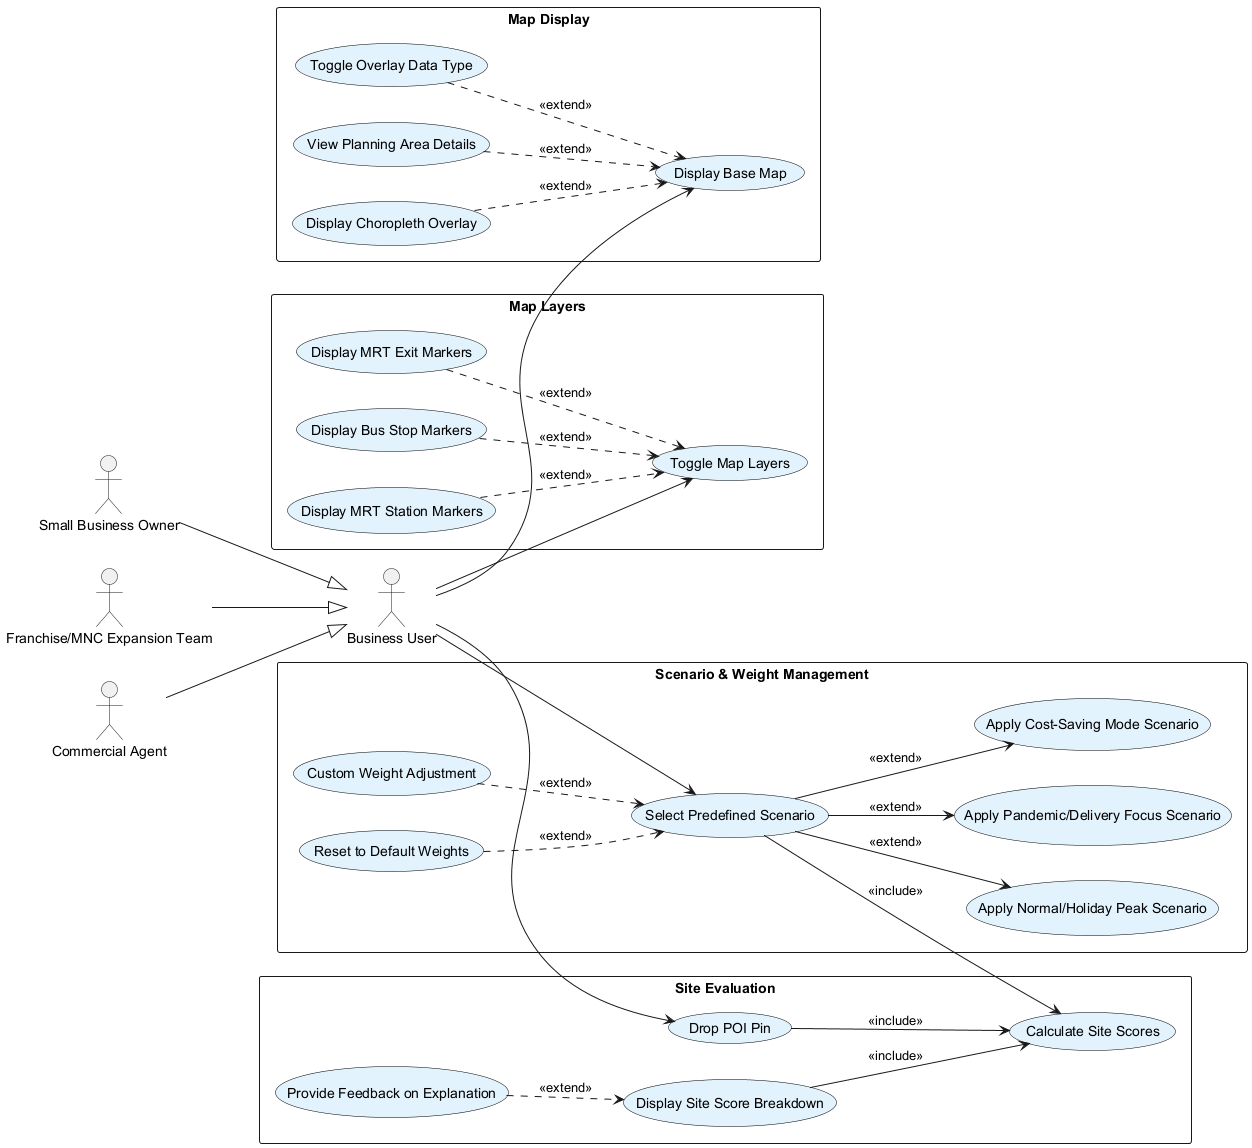

The diagram above was rendered by PlantUML. Its source (embedded in the PNG):
@startuml Map_Exploration
left to right direction
skinparam usecase {
    padding 10
    backgroundColor #E3F3FD
    borderColor black
}
skinparam actor {
    padding 10
}
skinparam rectangle {
    padding 15
}

' ========== ACTORS ==========
actor "Small Business Owner" as A1
actor "Franchise/MNC Expansion Team" as A2
actor "Commercial Agent" as A3
actor "Business User" as BU

' Generalisation
A1 --|> BU
A2 --|> BU
A3 --|> BU

' ========== USE CASES GROUPED ==========
rectangle "Map Display" {
    usecase "Display Base Map" as MD1
    usecase "Display Choropleth Overlay" as MD2
    usecase "Toggle Overlay Data Type" as MD3
    usecase "View Planning Area Details" as MD4
}

rectangle "Map Layers" {
    usecase "Display MRT Station Markers" as ML1
    usecase "Display MRT Exit Markers" as ML2
    usecase "Display Bus Stop Markers" as ML3
    usecase "Toggle Map Layers" as ML4
}

rectangle "Site Evaluation" {
    usecase "Drop POI Pin" as SE1
    usecase "Display Site Score Breakdown" as SE2
    usecase "Calculate Site Scores" as SE3
    usecase "Provide Feedback on Explanation" as SE4
}

rectangle "Scenario & Weight Management" {
    usecase "Select Predefined Scenario" as SWM1
    usecase "Apply Normal/Holiday Peak Scenario" as SWM2
    usecase "Apply Pandemic/Delivery Focus Scenario" as SWM3
    usecase "Apply Cost-Saving Mode Scenario" as SWM4
    usecase "Custom Weight Adjustment" as SWM5
    usecase "Reset to Default Weights" as SWM6
}

' ========== ACTOR LINKS ==========
BU --> MD1
BU --> ML4
BU --> SE1
BU --> SWM1

' ========== USE CASE RELATIONSHIPS ==========

' Optional map actions
MD2 ..> MD1 : <<extend>>
MD3 ..> MD1 : <<extend>>
MD4 ..> MD1 : <<extend>>

' Layers depend on toggle
ML1 ..> ML4 : <<extend>>
ML2 ..> ML4 : <<extend>>
ML3 ..> ML4 : <<extend>>

' Site scoring
SE1 --> SE3 : <<include>>
SE2 --> SE3 : <<include>>
SE4 ..> SE2 : <<extend>>

' Scenario affects scoring
SWM1 --> SWM2 : <<extend>>
SWM1 --> SWM3 : <<extend>>
SWM1 --> SWM4 : <<extend>>
SWM1 --> SE3 : <<include>>
SWM5 ..> SWM1 : <<extend>>
SWM6 ..> SWM1 : <<extend>>

@enduml